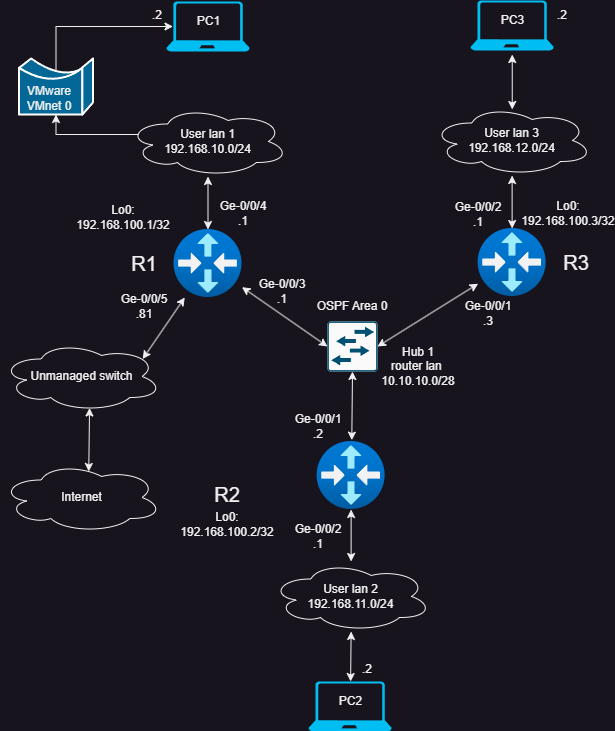

The diagram above was exported from draw.io. Its source (the exported page's mxGraphModel, read from the mxfile embedded in the PNG):
<mxGraphModel dx="1194" dy="717" grid="1" gridSize="10" guides="1" tooltips="1" connect="1" arrows="1" fold="1" page="1" pageScale="1" pageWidth="850" pageHeight="1100" math="0" shadow="0">
  <root>
    <mxCell id="0" />
    <mxCell id="1" parent="0" />
    <mxCell id="ddkEWxABGpOajEJb14l2-29" value="" style="image;aspect=fixed;html=1;points=[];align=center;fontSize=12;image=img/lib/azure2/networking/Virtual_Router.svg;" parent="1" vertex="1">
      <mxGeometry x="215.5" y="298" width="68" height="68" as="geometry" />
    </mxCell>
    <mxCell id="ddkEWxABGpOajEJb14l2-30" value="" style="image;aspect=fixed;html=1;points=[];align=center;fontSize=12;image=img/lib/azure2/networking/Virtual_Router.svg;" parent="1" vertex="1">
      <mxGeometry x="519.62" y="297" width="68" height="68" as="geometry" />
    </mxCell>
    <mxCell id="ddkEWxABGpOajEJb14l2-33" value="" style="image;aspect=fixed;html=1;points=[];align=center;fontSize=12;image=img/lib/azure2/networking/Virtual_Router.svg;" parent="1" vertex="1">
      <mxGeometry x="358.62" y="510" width="68" height="68" as="geometry" />
    </mxCell>
    <mxCell id="ddkEWxABGpOajEJb14l2-38" value="&lt;font style=&quot;font-size: 20px;&quot;&gt;R3&lt;/font&gt;" style="text;html=1;align=center;verticalAlign=middle;whiteSpace=wrap;rounded=0;" parent="1" vertex="1">
      <mxGeometry x="587.62" y="316" width="60" height="30" as="geometry" />
    </mxCell>
    <mxCell id="ddkEWxABGpOajEJb14l2-39" value="&lt;font style=&quot;font-size: 20px;&quot;&gt;R2&lt;/font&gt;" style="text;html=1;align=center;verticalAlign=middle;whiteSpace=wrap;rounded=0;" parent="1" vertex="1">
      <mxGeometry x="238.62" y="548" width="60" height="30" as="geometry" />
    </mxCell>
    <mxCell id="ddkEWxABGpOajEJb14l2-40" value="&lt;font style=&quot;font-size: 20px;&quot;&gt;R1&lt;/font&gt;" style="text;html=1;align=center;verticalAlign=middle;whiteSpace=wrap;rounded=0;" parent="1" vertex="1">
      <mxGeometry x="155.5" y="317" width="60" height="30" as="geometry" />
    </mxCell>
    <mxCell id="ddkEWxABGpOajEJb14l2-41" value="&lt;div&gt;Ge-0/0/4&lt;/div&gt;.1" style="text;html=1;align=center;verticalAlign=middle;whiteSpace=wrap;rounded=0;" parent="1" vertex="1">
      <mxGeometry x="254.5" y="267" width="60" height="30" as="geometry" />
    </mxCell>
    <mxCell id="ddkEWxABGpOajEJb14l2-42" value="&lt;div&gt;Ge-0/0/5&lt;/div&gt;.81" style="text;html=1;align=center;verticalAlign=middle;whiteSpace=wrap;rounded=0;" parent="1" vertex="1">
      <mxGeometry x="155.5" y="360" width="60" height="30" as="geometry" />
    </mxCell>
    <mxCell id="ddkEWxABGpOajEJb14l2-43" value="&lt;div&gt;Ge-0/0/2&lt;/div&gt;.1" style="text;html=1;align=center;verticalAlign=middle;whiteSpace=wrap;rounded=0;" parent="1" vertex="1">
      <mxGeometry x="330" y="590" width="60" height="30" as="geometry" />
    </mxCell>
    <mxCell id="ddkEWxABGpOajEJb14l2-44" value="&lt;div&gt;Ge-0/0/2&lt;/div&gt;.1" style="text;html=1;align=center;verticalAlign=middle;whiteSpace=wrap;rounded=0;" parent="1" vertex="1">
      <mxGeometry x="489.62" y="268" width="60" height="30" as="geometry" />
    </mxCell>
    <mxCell id="ddkEWxABGpOajEJb14l2-45" value="&lt;div&gt;Ge-0/0/1&lt;/div&gt;.2" style="text;html=1;align=center;verticalAlign=middle;whiteSpace=wrap;rounded=0;" parent="1" vertex="1">
      <mxGeometry x="330" y="480" width="60" height="30" as="geometry" />
    </mxCell>
    <mxCell id="ddkEWxABGpOajEJb14l2-46" value="&lt;div&gt;Ge-0/0/1&lt;/div&gt;.3" style="text;html=1;align=center;verticalAlign=middle;whiteSpace=wrap;rounded=0;" parent="1" vertex="1">
      <mxGeometry x="499.62" y="367" width="60" height="30" as="geometry" />
    </mxCell>
    <mxCell id="ddkEWxABGpOajEJb14l2-47" value="OSPF Area 0&lt;div&gt;&lt;/div&gt;" style="text;html=1;align=center;verticalAlign=middle;whiteSpace=wrap;rounded=0;" parent="1" vertex="1">
      <mxGeometry x="354.13" y="360" width="79.75" height="30" as="geometry" />
    </mxCell>
    <mxCell id="Z2WgLvF2cRRpIBUaJTjv-1" value="Lo0:&lt;div&gt;&lt;/div&gt;&lt;div&gt;192.168.100.1/32&lt;/div&gt;" style="text;html=1;align=center;verticalAlign=middle;whiteSpace=wrap;rounded=0;" parent="1" vertex="1">
      <mxGeometry x="134.5" y="271" width="60" height="30" as="geometry" />
    </mxCell>
    <mxCell id="Z2WgLvF2cRRpIBUaJTjv-2" value="Lo0:&lt;div&gt;&lt;/div&gt;&lt;div&gt;192.168.100.2/32&lt;/div&gt;" style="text;html=1;align=center;verticalAlign=middle;whiteSpace=wrap;rounded=0;" parent="1" vertex="1">
      <mxGeometry x="238.62" y="578" width="60" height="30" as="geometry" />
    </mxCell>
    <mxCell id="Z2WgLvF2cRRpIBUaJTjv-3" value="Lo0:&lt;div&gt;&lt;/div&gt;&lt;div&gt;192.168.100.3/32&lt;/div&gt;" style="text;html=1;align=center;verticalAlign=middle;whiteSpace=wrap;rounded=0;" parent="1" vertex="1">
      <mxGeometry x="579.62" y="267" width="60" height="30" as="geometry" />
    </mxCell>
    <mxCell id="GTMQcrO4V4hax3ICwG7Y-1" value="" style="sketch=0;points=[[0.015,0.015,0],[0.985,0.015,0],[0.985,0.985,0],[0.015,0.985,0],[0.25,0,0],[0.5,0,0],[0.75,0,0],[1,0.25,0],[1,0.5,0],[1,0.75,0],[0.75,1,0],[0.5,1,0],[0.25,1,0],[0,0.75,0],[0,0.5,0],[0,0.25,0]];verticalLabelPosition=bottom;html=1;verticalAlign=top;aspect=fixed;align=center;pointerEvents=1;shape=mxgraph.cisco19.rect;prIcon=l2_switch;fillColor=#FAFAFA;strokeColor=#005073;" parent="1" vertex="1">
      <mxGeometry x="369" y="390" width="50" height="50" as="geometry" />
    </mxCell>
    <mxCell id="GTMQcrO4V4hax3ICwG7Y-3" value="" style="endArrow=classic;startArrow=classic;html=1;rounded=0;entryX=0;entryY=0.5;entryDx=0;entryDy=0;entryPerimeter=0;" parent="1" source="ddkEWxABGpOajEJb14l2-29" target="GTMQcrO4V4hax3ICwG7Y-1" edge="1">
      <mxGeometry width="50" height="50" relative="1" as="geometry">
        <mxPoint x="580" y="410" as="sourcePoint" />
        <mxPoint x="630" y="360" as="targetPoint" />
      </mxGeometry>
    </mxCell>
    <mxCell id="GTMQcrO4V4hax3ICwG7Y-4" value="" style="endArrow=classic;startArrow=classic;html=1;rounded=0;entryX=1;entryY=0.5;entryDx=0;entryDy=0;entryPerimeter=0;" parent="1" source="ddkEWxABGpOajEJb14l2-30" target="GTMQcrO4V4hax3ICwG7Y-1" edge="1">
      <mxGeometry width="50" height="50" relative="1" as="geometry">
        <mxPoint x="259" y="345" as="sourcePoint" />
        <mxPoint x="379" y="425" as="targetPoint" />
      </mxGeometry>
    </mxCell>
    <mxCell id="GTMQcrO4V4hax3ICwG7Y-5" value="" style="endArrow=classic;startArrow=classic;html=1;rounded=0;entryX=0.51;entryY=-0.02;entryDx=0;entryDy=0;entryPerimeter=0;exitX=0.5;exitY=1;exitDx=0;exitDy=0;exitPerimeter=0;" parent="1" source="GTMQcrO4V4hax3ICwG7Y-1" target="ddkEWxABGpOajEJb14l2-33" edge="1">
      <mxGeometry width="50" height="50" relative="1" as="geometry">
        <mxPoint x="259" y="345" as="sourcePoint" />
        <mxPoint x="379" y="425" as="targetPoint" />
      </mxGeometry>
    </mxCell>
    <mxCell id="GTMQcrO4V4hax3ICwG7Y-9" value="" style="endArrow=classic;startArrow=classic;html=1;rounded=0;" parent="1" source="GTMQcrO4V4hax3ICwG7Y-22" target="ddkEWxABGpOajEJb14l2-29" edge="1">
      <mxGeometry width="50" height="50" relative="1" as="geometry">
        <mxPoint x="249.83831999999984" y="247.35000000000002" as="sourcePoint" />
        <mxPoint x="374.5" y="377" as="targetPoint" />
      </mxGeometry>
    </mxCell>
    <mxCell id="GTMQcrO4V4hax3ICwG7Y-15" value="" style="endArrow=classic;startArrow=classic;html=1;rounded=0;" parent="1" source="ddkEWxABGpOajEJb14l2-33" target="GTMQcrO4V4hax3ICwG7Y-18" edge="1">
      <mxGeometry width="50" height="50" relative="1" as="geometry">
        <mxPoint x="594" y="185" as="sourcePoint" />
        <mxPoint x="393.1199999999999" y="650" as="targetPoint" />
      </mxGeometry>
    </mxCell>
    <mxCell id="GTMQcrO4V4hax3ICwG7Y-16" value="" style="verticalLabelPosition=bottom;html=1;verticalAlign=top;align=center;strokeColor=none;fillColor=#00BEF2;shape=mxgraph.azure.laptop;pointerEvents=1;" parent="1" vertex="1">
      <mxGeometry x="349.96000000000004" y="750" width="83.33" height="50" as="geometry" />
    </mxCell>
    <mxCell id="GTMQcrO4V4hax3ICwG7Y-17" value="PC2" style="text;html=1;align=center;verticalAlign=middle;whiteSpace=wrap;rounded=0;" parent="1" vertex="1">
      <mxGeometry x="357.62" y="750" width="69" height="40" as="geometry" />
    </mxCell>
    <mxCell id="GTMQcrO4V4hax3ICwG7Y-18" value="User lan 2&lt;div&gt;192.168.11.0/24&lt;/div&gt;" style="ellipse;shape=cloud;whiteSpace=wrap;html=1;" parent="1" vertex="1">
      <mxGeometry x="312.12" y="630" width="161" height="70" as="geometry" />
    </mxCell>
    <mxCell id="GTMQcrO4V4hax3ICwG7Y-19" value="" style="endArrow=classic;startArrow=classic;html=1;rounded=0;entryX=0.5;entryY=0;entryDx=0;entryDy=0;" parent="1" source="GTMQcrO4V4hax3ICwG7Y-18" target="GTMQcrO4V4hax3ICwG7Y-17" edge="1">
      <mxGeometry width="50" height="50" relative="1" as="geometry">
        <mxPoint x="403" y="588" as="sourcePoint" />
        <mxPoint x="403" y="640" as="targetPoint" />
      </mxGeometry>
    </mxCell>
    <mxCell id="GTMQcrO4V4hax3ICwG7Y-20" value="" style="verticalLabelPosition=bottom;html=1;verticalAlign=top;align=center;strokeColor=none;fillColor=#00BEF2;shape=mxgraph.azure.laptop;pointerEvents=1;" parent="1" vertex="1">
      <mxGeometry x="207.84000000000003" y="70" width="83.33" height="50" as="geometry" />
    </mxCell>
    <mxCell id="GTMQcrO4V4hax3ICwG7Y-21" value="PC1" style="text;html=1;align=center;verticalAlign=middle;whiteSpace=wrap;rounded=0;" parent="1" vertex="1">
      <mxGeometry x="215.5" y="70" width="69" height="40" as="geometry" />
    </mxCell>
    <mxCell id="GTMQcrO4V4hax3ICwG7Y-22" value="User lan 1&lt;div&gt;192.168.10.0/24&lt;/div&gt;" style="ellipse;shape=cloud;whiteSpace=wrap;html=1;" parent="1" vertex="1">
      <mxGeometry x="169" y="175" width="161" height="70" as="geometry" />
    </mxCell>
    <mxCell id="GTMQcrO4V4hax3ICwG7Y-23" value="" style="endArrow=classic;startArrow=classic;html=1;rounded=0;exitX=0.5;exitY=1;exitDx=0;exitDy=0;exitPerimeter=0;" parent="1" edge="1">
      <mxGeometry width="50" height="50" relative="1" as="geometry">
        <mxPoint x="553.7550000000001" y="123" as="sourcePoint" />
        <mxPoint x="553.75" y="178" as="targetPoint" />
      </mxGeometry>
    </mxCell>
    <mxCell id="GTMQcrO4V4hax3ICwG7Y-24" value="" style="endArrow=classic;startArrow=classic;html=1;rounded=0;" parent="1" source="GTMQcrO4V4hax3ICwG7Y-27" edge="1">
      <mxGeometry width="50" height="50" relative="1" as="geometry">
        <mxPoint x="553.9583199999998" y="246.35000000000002" as="sourcePoint" />
        <mxPoint x="553.62" y="297" as="targetPoint" />
      </mxGeometry>
    </mxCell>
    <mxCell id="GTMQcrO4V4hax3ICwG7Y-25" value="" style="verticalLabelPosition=bottom;html=1;verticalAlign=top;align=center;strokeColor=none;fillColor=#00BEF2;shape=mxgraph.azure.laptop;pointerEvents=1;" parent="1" vertex="1">
      <mxGeometry x="511.96000000000004" y="69" width="83.33" height="50" as="geometry" />
    </mxCell>
    <mxCell id="GTMQcrO4V4hax3ICwG7Y-26" value="PC3" style="text;html=1;align=center;verticalAlign=middle;whiteSpace=wrap;rounded=0;" parent="1" vertex="1">
      <mxGeometry x="519.62" y="69" width="69" height="40" as="geometry" />
    </mxCell>
    <mxCell id="GTMQcrO4V4hax3ICwG7Y-27" value="User lan 3&lt;div&gt;192.168.12.0/24&lt;/div&gt;" style="ellipse;shape=cloud;whiteSpace=wrap;html=1;" parent="1" vertex="1">
      <mxGeometry x="473.12" y="174" width="161" height="70" as="geometry" />
    </mxCell>
    <mxCell id="GTMQcrO4V4hax3ICwG7Y-29" value="Hub 1&lt;br&gt;router lan&amp;nbsp;&lt;div&gt;10.10.10.0/28&lt;/div&gt;&lt;div&gt;&lt;/div&gt;" style="text;html=1;align=center;verticalAlign=middle;whiteSpace=wrap;rounded=0;" parent="1" vertex="1">
      <mxGeometry x="429.62" y="420" width="60" height="30" as="geometry" />
    </mxCell>
    <mxCell id="GTMQcrO4V4hax3ICwG7Y-30" value="&lt;div&gt;&lt;span style=&quot;background-color: initial;&quot;&gt;.2&lt;/span&gt;&lt;br&gt;&lt;/div&gt;" style="text;html=1;align=center;verticalAlign=middle;whiteSpace=wrap;rounded=0;" parent="1" vertex="1">
      <mxGeometry x="574.12" y="69" width="60" height="30" as="geometry" />
    </mxCell>
    <mxCell id="GTMQcrO4V4hax3ICwG7Y-32" value="&lt;div&gt;&lt;span style=&quot;background-color: initial;&quot;&gt;.2&lt;/span&gt;&lt;br&gt;&lt;/div&gt;" style="text;html=1;align=center;verticalAlign=middle;whiteSpace=wrap;rounded=0;" parent="1" vertex="1">
      <mxGeometry x="169" y="69" width="60" height="30" as="geometry" />
    </mxCell>
    <mxCell id="GTMQcrO4V4hax3ICwG7Y-33" value="&lt;div&gt;&lt;span style=&quot;background-color: initial;&quot;&gt;.2&lt;/span&gt;&lt;br&gt;&lt;/div&gt;" style="text;html=1;align=center;verticalAlign=middle;whiteSpace=wrap;rounded=0;" parent="1" vertex="1">
      <mxGeometry x="379" y="723" width="60" height="30" as="geometry" />
    </mxCell>
    <mxCell id="n5MkUBjXx_7SDRCHMPhM-1" value="" style="endArrow=classic;startArrow=classic;html=1;rounded=0;entryX=0.88;entryY=0.25;entryDx=0;entryDy=0;entryPerimeter=0;" parent="1" source="ddkEWxABGpOajEJb14l2-29" target="n5MkUBjXx_7SDRCHMPhM-2" edge="1">
      <mxGeometry width="50" height="50" relative="1" as="geometry">
        <mxPoint x="203.5" y="388.5" as="sourcePoint" />
        <mxPoint x="204" y="441.5" as="targetPoint" />
      </mxGeometry>
    </mxCell>
    <mxCell id="n5MkUBjXx_7SDRCHMPhM-2" value="Unmanaged switch" style="ellipse;shape=cloud;whiteSpace=wrap;html=1;" parent="1" vertex="1">
      <mxGeometry x="42.5" y="410" width="161" height="70" as="geometry" />
    </mxCell>
    <mxCell id="n5MkUBjXx_7SDRCHMPhM-3" value="Internet" style="ellipse;shape=cloud;whiteSpace=wrap;html=1;" parent="1" vertex="1">
      <mxGeometry x="42.5" y="531" width="161" height="70" as="geometry" />
    </mxCell>
    <mxCell id="n5MkUBjXx_7SDRCHMPhM-4" value="" style="endArrow=classic;startArrow=classic;html=1;rounded=0;entryX=0.545;entryY=0.128;entryDx=0;entryDy=0;entryPerimeter=0;exitX=0.55;exitY=0.95;exitDx=0;exitDy=0;exitPerimeter=0;" parent="1" source="n5MkUBjXx_7SDRCHMPhM-2" target="n5MkUBjXx_7SDRCHMPhM-3" edge="1">
      <mxGeometry width="50" height="50" relative="1" as="geometry">
        <mxPoint x="236" y="376" as="sourcePoint" />
        <mxPoint x="194" y="438" as="targetPoint" />
      </mxGeometry>
    </mxCell>
    <mxCell id="n5MkUBjXx_7SDRCHMPhM-5" value="&lt;div&gt;Ge-0/0/3&lt;/div&gt;.1" style="text;html=1;align=center;verticalAlign=middle;whiteSpace=wrap;rounded=0;" parent="1" vertex="1">
      <mxGeometry x="293.5" y="345" width="60" height="30" as="geometry" />
    </mxCell>
    <mxCell id="n5MkUBjXx_7SDRCHMPhM-9" value="" style="shape=mxgraph.cisco.misc.bridge;html=1;pointerEvents=1;dashed=0;fillColor=#036897;strokeColor=#ffffff;strokeWidth=2;verticalLabelPosition=bottom;verticalAlign=top;align=center;outlineConnect=0;" parent="1" vertex="1">
      <mxGeometry x="60.5" y="127" width="74" height="56" as="geometry" />
    </mxCell>
    <mxCell id="n5MkUBjXx_7SDRCHMPhM-10" value="&lt;div&gt;&lt;span style=&quot;background-color: initial;&quot;&gt;VMware&lt;/span&gt;&lt;br&gt;&lt;/div&gt;&lt;div&gt;&lt;span style=&quot;background-color: initial;&quot;&gt;VMnet 0&lt;/span&gt;&lt;/div&gt;" style="text;html=1;align=center;verticalAlign=middle;whiteSpace=wrap;rounded=0;" parent="1" vertex="1">
      <mxGeometry x="61.120000000000005" y="152" width="60" height="30" as="geometry" />
    </mxCell>
    <mxCell id="n5MkUBjXx_7SDRCHMPhM-11" style="edgeStyle=orthogonalEdgeStyle;rounded=0;orthogonalLoop=1;jettySize=auto;html=1;exitX=0.07;exitY=0.4;exitDx=0;exitDy=0;exitPerimeter=0;entryX=0.5;entryY=1;entryDx=0;entryDy=0;entryPerimeter=0;" parent="1" source="GTMQcrO4V4hax3ICwG7Y-22" target="n5MkUBjXx_7SDRCHMPhM-9" edge="1">
      <mxGeometry relative="1" as="geometry" />
    </mxCell>
    <mxCell id="n5MkUBjXx_7SDRCHMPhM-12" style="edgeStyle=orthogonalEdgeStyle;rounded=0;orthogonalLoop=1;jettySize=auto;html=1;exitX=0.5;exitY=0.22;exitDx=0;exitDy=0;exitPerimeter=0;entryX=0.08;entryY=0.5;entryDx=0;entryDy=0;entryPerimeter=0;" parent="1" source="n5MkUBjXx_7SDRCHMPhM-9" target="GTMQcrO4V4hax3ICwG7Y-20" edge="1">
      <mxGeometry relative="1" as="geometry">
        <Array as="points">
          <mxPoint x="97" y="95" />
        </Array>
      </mxGeometry>
    </mxCell>
  </root>
</mxGraphModel>